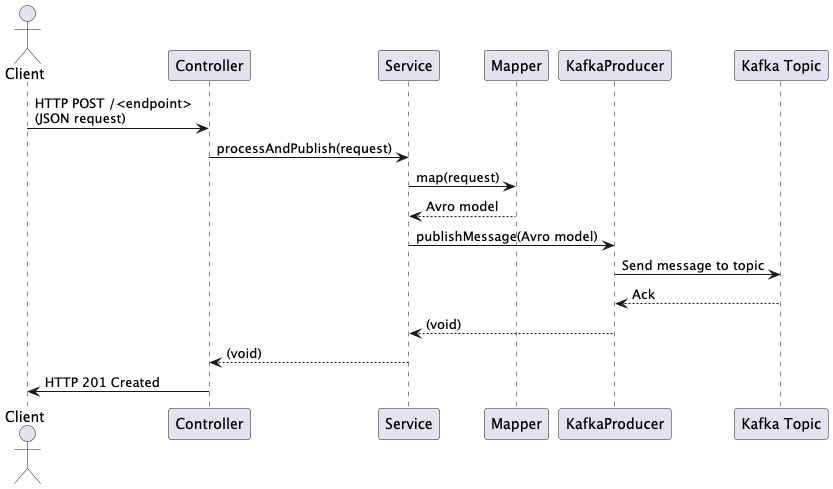

The diagram above was rendered by PlantUML. Its source (embedded in the PNG):
@startuml
actor Client
participant "Controller" as Controller
participant "Service" as Service
participant "Mapper" as Mapper
participant "KafkaProducer" as Producer
participant "Kafka Topic" as Kafka

Client -> Controller: HTTP POST /<endpoint>\n(JSON request)
Controller -> Service: processAndPublish(request)
Service -> Mapper: map(request)
Mapper --> Service: Avro model
Service -> Producer: publishMessage(Avro model)
Producer -> Kafka: Send message to topic
Kafka --> Producer: Ack
Producer --> Service: (void)
Service --> Controller: (void)
Controller -> Client: HTTP 201 Created
@enduml